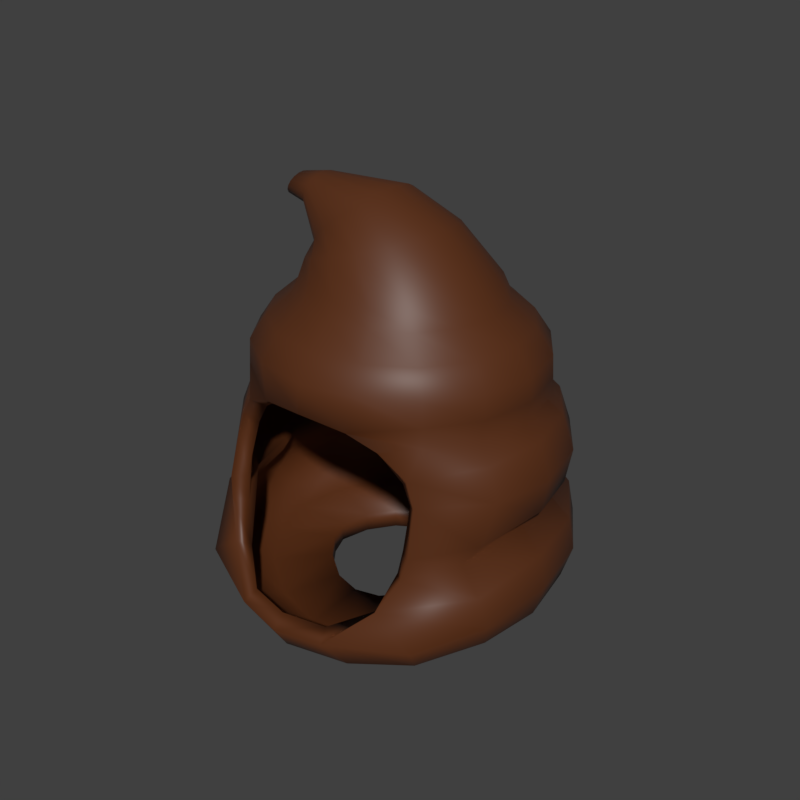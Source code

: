 # Source: ItsGNGHat.blend  (saved by Blender 3.1.7; exported with 4.5.12 LTS)
import bpy
from mathutils import Matrix  # noqa: F401  (used for matrix-valued properties, if any)

bpy.ops.wm.read_factory_settings(use_empty=True)
scene = bpy.context.scene
scene.name = 'Scene'

# ---- materials (node trees are filled in below, after node groups)
mat_material_001 = bpy.data.materials.new('Material.001')
mat_material_001.use_transparent_shadow = False

# ---- material node trees
mat_material_001.use_nodes = True; mat_material_001.node_tree.nodes.clear()
_N = mat_material_001.node_tree.nodes; _L = mat_material_001.node_tree.links
n0 = _N.new('ShaderNodeOutputMaterial'); n0.name = 'Material Output'; n0.location = (300, 300)
n1 = _N.new('ShaderNodeBsdfPrincipled'); n1.name = 'Principled BSDF'; n1.location = (10, 300)
n1.distribution = 'GGX'
n1.subsurface_method = 'RANDOM_WALK_SKIN'
n1.inputs[0].default_value = (0.1046, 0.02843, 0.006995, 1.0)
n1.inputs[3].default_value = 1.45
n1.inputs[27].default_value = (0.0, 0.0, 0.0, 1.0)
n1.inputs[28].default_value = 1.0
_L.new(n1.outputs[0], n0.inputs[0])
n0.is_active_output = True

# ---- world
world_world = bpy.data.worlds.new('World'); scene.world = world_world
world_world.color = (0.05088, 0.05088, 0.05088)
world_world.use_sun_shadow = False
world_world.sun_shadow_jitter_overblur = 0.0
world_world.cycles.sampling_method = 'MANUAL'
world_world.light_settings.ao_factor = 0.2844

# ---- meshes
me_cylinder = bpy.data.meshes.new('Cylinder')
me_cylinder.from_pydata([(0.002671, 0.4703, -0.9793), (-0.2734, 0.3285, 0.8176), (0.166, 0.4348, -0.9777), (-0.1801, 0.3035, 0.8772), (0.3137, 0.327, -0.9732), (-0.1011, 0.2323, 0.9277), (0.4199, 0.1532, -0.9672), (-0.04827, 0.1257, 0.9614), (0.4567, -0.04864, -0.9599), (-0.02972, -4.47e-08, 0.9733), (0.4302, -0.1545, -0.9819), (-0.04827, -0.1257, 0.9614), (0.3273, -0.2958, -0.9944), (-0.1011, -0.2323, 0.9277), (0.1683, -0.4084, -1.021), (-0.1801, -0.3035, 0.8772), (0.002671, -0.4433, -1.03), (-0.2734, -0.3285, 0.8176), (-0.1629, -0.4084, -1.021), (-0.3666, -0.3035, 0.758), (-0.3219, -0.2958, -0.9944), (-0.4456, -0.2323, 0.7074), (-0.4249, -0.1545, -0.9819), (-0.4985, -0.1257, 0.6737), (-0.4513, -0.04864, -0.9599), (-0.517, 1.49e-08, 0.6618), (-0.4146, 0.1532, -0.9672), (-0.4985, 0.1257, 0.6737), (-0.3083, 0.327, -0.9732), (-0.4456, 0.2323, 0.7074), (-0.1607, 0.4348, -0.9777), (-0.3666, 0.3035, 0.758), (0.002671, 0.9409, -0.3953), (0.002671, 0.8485, 0.07447), (0.002671, 0.6146, 0.5102), (0.2441, 0.5678, 0.5102), (0.3359, 0.7839, 0.07447), (0.3542, 0.8647, -0.3953), (0.4487, 0.4346, 0.5102), (0.6185, 0.6, 0.07447), (0.6522, 0.6475, -0.3953), (0.5854, 0.2352, 0.5102), (0.8072, 0.3247, 0.07447), (0.8513, 0.3224, -0.3953), (0.6335, -5.588e-09, 0.5102), (0.8735, -1.863e-09, 0.07447), (0.9212, -0.06099, -0.3953), (0.5854, -0.2352, 0.5102), (0.8072, -0.3247, 0.07447), (0.8513, -0.5298, -0.4428), (0.4487, -0.4346, 0.5102), (0.6185, -0.6, 0.07447), (0.6498, -0.816, -0.4812), (0.2441, -0.5678, 0.5102), (0.4719, -0.7839, 0.07447), (0.002671, -0.6146, 0.5102), (-0.2387, -0.5678, 0.5102), (-0.4666, -0.7839, 0.07447), (-0.4434, -0.4346, 0.5102), (-0.6131, -0.6, 0.07447), (-0.6444, -0.816, -0.4812), (-0.5801, -0.2352, 0.5102), (-0.8019, -0.3247, 0.07447), (-0.8459, -0.5298, -0.4428), (-0.6281, -5.588e-09, 0.5102), (-0.8682, -1.863e-09, 0.07447), (-0.9159, -0.06099, -0.3953), (-0.5801, 0.2352, 0.5102), (-0.8019, 0.3247, 0.07447), (-0.8459, 0.3224, -0.3953), (-0.4434, 0.4346, 0.5102), (-0.6131, 0.6, 0.07447), (-0.6468, 0.6475, -0.3953), (-0.2387, 0.5678, 0.5102), (-0.3306, 0.7839, 0.07447), (-0.3488, 0.8647, -0.3953), (0.4051, 0.9989, -0.5192), (0.3957, 0.9739, -0.8432), (0.7463, 0.7502, -0.5192), (0.7288, 0.7311, -0.8432), (0.9743, 0.378, -0.5192), (0.9514, 0.3677, -0.8432), (1.054, -0.06099, -0.5192), (1.03, -0.06099, -0.8432), (0.9743, -0.5443, -0.572), (0.9514, -0.4305, -0.8682), (0.5425, -0.9074, -0.6501), (0.7288, -0.785, -0.9157), (0.3957, -0.9752, -0.9519), (0.002671, -1.058, -0.9647), (-0.3903, -0.9752, -0.9519), (-0.5371, -0.9074, -0.6501), (-0.7235, -0.785, -0.9157), (-0.969, -0.5443, -0.572), (-0.9461, -0.4305, -0.8682), (-1.049, -0.06099, -0.5192), (-1.024, -0.06099, -0.8432), (-0.969, 0.378, -0.5192), (-0.9461, 0.3677, -0.8432), (-0.741, 0.7502, -0.5192), (-0.7235, 0.7311, -0.8432), (-0.3998, 0.9989, -0.5192), (-0.3903, 0.9739, -0.8432), (0.002671, 1.059, -0.8432), (0.002671, 1.086, -0.5192), (0.002671, 0.9737, -0.3309), (0.002671, 0.9372, 0.01011), (0.3708, 0.8659, 0.01011), (0.3851, 0.8995, -0.3309), (0.6828, 0.6627, 0.01011), (0.7093, 0.6885, -0.3309), (0.8913, 0.3586, 0.01011), (0.9259, 0.3726, -0.3309), (0.9645, 3.725e-09, 0.004709), (1.002, 5.588e-09, -0.3309), (0.8913, -0.3586, -0.01397), (0.9259, -0.4803, -0.3556), (0.6107, -0.7134, -0.04962), (0.6774, -0.7885, -0.3791), (-0.6053, -0.7134, -0.04962), (-0.6721, -0.7885, -0.3791), (-0.886, -0.3586, -0.01397), (-0.9205, -0.4803, -0.3556), (-0.9592, 3.725e-09, 0.004709), (-0.9966, 5.588e-09, -0.3309), (-0.886, 0.3586, 0.01011), (-0.9205, 0.3726, -0.3309), (-0.6775, 0.6627, 0.01011), (-0.7039, 0.6885, -0.3309), (-0.3654, 0.8659, 0.01011), (-0.3797, 0.8995, -0.3309), (0.002671, 0.8697, 0.1765), (0.002671, 0.7616, 0.4088), (0.3018, 0.7036, 0.4088), (0.3443, 0.8035, 0.1765), (0.5554, 0.5385, 0.4088), (0.6339, 0.615, 0.1765), (0.7248, 0.2915, 0.4088), (0.8273, 0.3328, 0.1765), (0.7843, -1.863e-09, 0.4088), (0.8953, -3.725e-09, 0.1765), (0.7248, -0.2915, 0.4088), (0.8273, -0.3328, 0.1765), (0.5554, -0.5385, 0.4088), (0.6339, -0.615, 0.1765), (0.3018, -0.7036, 0.4088), (0.2929, -0.8276, 0.1299), (0.002671, -0.7616, 0.4088), (-0.2965, -0.7036, 0.4088), (-0.2876, -0.8276, 0.1299), (-0.55, -0.5385, 0.4088), (-0.6285, -0.615, 0.1765), (-0.7195, -0.2915, 0.4088), (-0.822, -0.3328, 0.1765), (-0.779, -1.863e-09, 0.4088), (-0.8899, -3.725e-09, 0.1765), (-0.7195, 0.2915, 0.4088), (-0.822, 0.3328, 0.1765), (-0.55, 0.5385, 0.4088), (-0.6285, 0.615, 0.1765), (-0.2965, 0.7036, 0.4088), (-0.3389, 0.8035, 0.1765), (0.002671, 0.5722, 0.5845), (-0.1307, 0.4504, 0.7251), (0.03576, 0.4161, 0.7651), (0.2274, 0.5287, 0.5845), (0.1769, 0.3185, 0.799), (0.418, 0.4046, 0.5845), (0.2712, 0.1723, 0.8216), (0.5453, 0.219, 0.5845), (0.3043, -3.353e-08, 0.8296), (0.59, -9.313e-09, 0.5845), (0.2712, -0.1723, 0.8216), (0.5453, -0.219, 0.5845), (0.1769, -0.3185, 0.799), (0.418, -0.4046, 0.5845), (0.03576, -0.4161, 0.7651), (0.2274, -0.5287, 0.5845), (-0.1307, -0.4504, 0.7251), (0.002671, -0.5722, 0.5845), (-0.2972, -0.4161, 0.6852), (-0.2221, -0.5287, 0.5845), (-0.4383, -0.3185, 0.6513), (-0.4126, -0.4046, 0.5845), (-0.5326, -0.1723, 0.6286), (-0.5399, -0.219, 0.5845), (-0.5657, 7.451e-09, 0.6207), (-0.5846, -9.313e-09, 0.5845), (-0.5326, 0.1723, 0.6286), (-0.5399, 0.219, 0.5845), (-0.4383, 0.3185, 0.6513), (-0.4126, 0.4046, 0.5845), (-0.2972, 0.4161, 0.6852), (-0.2221, 0.5287, 0.5845), (-0.5872, 0.1217, 0.9166), (-0.6074, 0.1317, 0.8847), (-0.5701, 0.09311, 0.9435), (-0.5587, 0.05039, 0.9616), (-0.5547, -1.676e-08, 0.9679), (-0.5587, -0.05039, 0.9616), (-0.5701, -0.09311, 0.9435), (-0.5872, -0.1217, 0.9166), (-0.6074, -0.1317, 0.8847), (-0.6276, -0.1217, 0.8529), (-0.6447, -0.09311, 0.8259), (-0.6561, -0.05039, 0.8079), (-0.6601, 1.49e-08, 0.8015), (-0.6561, 0.05039, 0.8079), (-0.6447, 0.09311, 0.8259), (-0.6276, 0.1217, 0.8529), (0.4195, 1.037, -0.6812), (0.7728, 0.7791, -0.6812), (1.009, 0.3937, -0.6812), (1.092, -0.06099, -0.6812), (1.009, -0.5077, -0.7324), (0.7728, -0.8837, -0.7905), (0.3022, -1.096, -0.8293), (0.002671, -1.153, -0.8429), (-0.2969, -1.096, -0.8293), (-0.7675, -0.8837, -0.7905), (-1.004, -0.5077, -0.7324), (-1.087, -0.06099, -0.6812), (-1.004, 0.3937, -0.6812), (-0.7675, 0.7791, -0.6812), (-0.4141, 1.037, -0.6812), (0.002671, 1.127, -0.6812), (0.002671, 1.01, -0.1604), (0.3993, 0.9331, -0.1604), (0.7356, 0.7142, -0.1604), (0.9603, 0.3865, -0.1604), (1.039, 5.588e-09, -0.1604), (0.9603, -0.3865, -0.1604), (0.6579, -0.7142, -0.1604), (-0.6525, -0.7142, -0.1604), (-0.955, -0.3865, -0.1604), (-1.034, 5.588e-09, -0.1604), (-0.955, 0.3865, -0.1604), (-0.7303, 0.7142, -0.1604), (-0.394, 0.9331, -0.1604), (0.002671, 0.8607, 0.2927), (0.3407, 0.7952, 0.2927), (0.6273, 0.6086, 0.2927), (0.8188, 0.3294, 0.2927), (0.886, -3.725e-09, 0.2927), (0.8188, -0.3294, 0.2927), (0.6273, -0.6086, 0.2927), (0.3407, -0.7952, 0.2927), (0.002671, -0.8607, 0.2927), (-0.3354, -0.7952, 0.2927), (-0.622, -0.6086, 0.2927), (-0.8135, -0.3294, 0.2927), (-0.8807, -3.725e-09, 0.2927), (-0.8135, 0.3294, 0.2927), (-0.622, 0.6086, 0.2927), (-0.3354, 0.7952, 0.2927), (-0.7543, 0.08463, 0.9069), (-0.7684, 0.0916, 0.8847), (-0.7424, 0.06477, 0.9256), (-0.7345, 0.03505, 0.9382), (-0.7317, -1.118e-08, 0.9426), (-0.7345, -0.03505, 0.9382), (-0.7424, -0.06477, 0.9256), (-0.7543, -0.08463, 0.9069), (-0.7684, -0.0916, 0.8847), (-0.7824, -0.08463, 0.8626), (-0.7943, -0.06477, 0.8438), (-0.8022, -0.03505, 0.8313), (-0.805, 1.118e-08, 0.8269), (-0.8022, 0.03505, 0.8313), (-0.7943, 0.06477, 0.8438), (-0.7824, 0.08463, 0.8626), (0.004493, -0.8804, 0.1585), (0.002671, 0.8663, -0.9604), (0.328, 0.7957, -0.9604), (0.6038, 0.5947, -0.9604), (0.7881, 0.2939, -0.9604), (0.8528, -0.06099, -0.9604), (0.7881, -0.3209, -0.9898), (0.6038, -0.574, -1.008), (0.328, -0.7701, -1.038), (0.002671, -0.839, -1.049), (-0.3227, -0.7701, -1.038), (-0.5985, -0.574, -1.008), (-0.7827, -0.3209, -0.9898), (-0.8475, -0.06099, -0.9604), (-0.7827, 0.2939, -0.9604), (-0.5985, 0.5947, -0.9604), (-0.3227, 0.7957, -0.9604)], [], [(163, 1, 3, 164), (164, 3, 5, 166), (166, 5, 7, 168), (168, 7, 9, 170), (170, 9, 11, 172), (172, 11, 13, 174), (174, 13, 15, 176), (176, 15, 17, 178), (178, 17, 19, 180), (180, 19, 21, 182), (182, 21, 23, 184), (184, 23, 25, 186), (186, 25, 27, 188), (188, 27, 29, 190), (9, 7, 197, 198), (190, 29, 31, 192), (192, 31, 1, 163), (101, 75, 32, 104), (129, 74, 33, 106), (160, 73, 34, 132), (99, 72, 75, 101), (127, 71, 74, 129), (158, 70, 73, 160), (97, 69, 72, 99), (125, 68, 71, 127), (156, 67, 70, 158), (95, 66, 69, 97), (123, 65, 68, 125), (154, 64, 67, 156), (93, 63, 66, 95), (121, 62, 65, 123), (152, 61, 64, 154), (91, 60, 63, 93), (119, 59, 62, 121), (150, 58, 61, 152), (57, 59, 119), (148, 56, 58, 150), (147, 55, 56, 148), (145, 53, 55, 147), (117, 51, 54), (143, 50, 53, 145), (84, 49, 52, 86), (115, 48, 51, 117), (141, 47, 50, 143), (82, 46, 49, 84), (113, 45, 48, 115), (139, 44, 47, 141), (80, 43, 46, 82), (111, 42, 45, 113), (137, 41, 44, 139), (78, 40, 43, 80), (109, 39, 42, 111), (135, 38, 41, 137), (76, 37, 40, 78), (107, 36, 39, 109), (133, 35, 38, 135), (104, 32, 37, 76), (106, 33, 36, 107), (132, 34, 35, 133), (272, 103, 77, 273), (225, 104, 76, 210), (273, 77, 79, 274), (210, 76, 78, 211), (274, 79, 81, 275), (211, 78, 80, 212), (275, 81, 83, 276), (212, 80, 82, 213), (276, 83, 85, 277), (213, 82, 84, 214), (277, 85, 87, 278), (214, 84, 86, 215), (278, 87, 88, 279), (215, 86, 216), (279, 88, 89, 280), (280, 89, 90, 281), (281, 90, 92, 282), (218, 91, 219), (282, 92, 94, 283), (219, 91, 93, 220), (283, 94, 96, 284), (220, 93, 95, 221), (284, 96, 98, 285), (221, 95, 97, 222), (285, 98, 100, 286), (222, 97, 99, 223), (286, 100, 102, 287), (223, 99, 101, 224), (287, 102, 103, 272), (224, 101, 104, 225), (32, 105, 108, 37), (226, 106, 107, 227), (37, 108, 110, 40), (227, 107, 109, 228), (40, 110, 112, 43), (228, 109, 111, 229), (43, 112, 114, 46), (229, 111, 113, 230), (46, 114, 116, 49), (230, 113, 115, 231), (49, 116, 118, 52), (231, 115, 117, 232), (60, 120, 122, 63), (233, 119, 121, 234), (63, 122, 124, 66), (234, 121, 123, 235), (66, 124, 126, 69), (235, 123, 125, 236), (69, 126, 128, 72), (236, 125, 127, 237), (72, 128, 130, 75), (237, 127, 129, 238), (75, 130, 105, 32), (238, 129, 106, 226), (33, 131, 134, 36), (239, 132, 133, 240), (36, 134, 136, 39), (240, 133, 135, 241), (39, 136, 138, 42), (241, 135, 137, 242), (42, 138, 140, 45), (242, 137, 139, 243), (45, 140, 142, 48), (243, 139, 141, 244), (48, 142, 144, 51), (244, 141, 143, 245), (51, 144, 146, 54), (245, 143, 145, 246), (246, 145, 147, 247), (247, 147, 148, 248), (57, 149, 151, 59), (248, 148, 150, 249), (59, 151, 153, 62), (249, 150, 152, 250), (62, 153, 155, 65), (250, 152, 154, 251), (65, 155, 157, 68), (251, 154, 156, 252), (68, 157, 159, 71), (252, 156, 158, 253), (71, 159, 161, 74), (253, 158, 160, 254), (74, 161, 131, 33), (254, 160, 132, 239), (73, 193, 162, 34), (193, 192, 163, 162), (70, 191, 193, 73), (191, 190, 192, 193), (67, 189, 191, 70), (189, 188, 190, 191), (64, 187, 189, 67), (187, 186, 188, 189), (61, 185, 187, 64), (185, 184, 186, 187), (58, 183, 185, 61), (183, 182, 184, 185), (56, 181, 183, 58), (181, 180, 182, 183), (55, 179, 181, 56), (179, 178, 180, 181), (53, 177, 179, 55), (177, 176, 178, 179), (50, 175, 177, 53), (175, 174, 176, 177), (47, 173, 175, 50), (173, 172, 174, 175), (44, 171, 173, 47), (171, 170, 172, 173), (41, 169, 171, 44), (169, 168, 170, 171), (38, 167, 169, 41), (167, 166, 168, 169), (35, 165, 167, 38), (165, 164, 166, 167), (34, 162, 165, 35), (162, 163, 164, 165), (209, 208, 269, 270), (19, 17, 202, 203), (29, 27, 207, 208), (5, 3, 194, 196), (15, 13, 200, 201), (25, 23, 205, 206), (11, 9, 198, 199), (21, 19, 203, 204), (31, 29, 208, 209), (7, 5, 196, 197), (17, 15, 201, 202), (3, 1, 195, 194), (27, 25, 206, 207), (13, 11, 199, 200), (23, 21, 204, 205), (1, 31, 209, 195), (102, 224, 225, 103), (100, 223, 224, 102), (98, 222, 223, 100), (96, 221, 222, 98), (94, 220, 221, 96), (92, 219, 220, 94), (90, 218, 219, 92), (89, 217, 218, 90), (88, 216, 217, 89), (87, 215, 216, 88), (85, 214, 215, 87), (83, 213, 214, 85), (81, 212, 213, 83), (79, 211, 212, 81), (77, 210, 211, 79), (103, 225, 210, 77), (130, 238, 226, 105), (128, 237, 238, 130), (126, 236, 237, 128), (124, 235, 236, 126), (122, 234, 235, 124), (120, 233, 234, 122), (116, 231, 232, 118), (114, 230, 231, 116), (112, 229, 230, 114), (110, 228, 229, 112), (108, 227, 228, 110), (105, 226, 227, 108), (161, 254, 239, 131), (159, 253, 254, 161), (157, 252, 253, 159), (155, 251, 252, 157), (153, 250, 251, 155), (151, 249, 250, 153), (149, 248, 249, 151), (144, 245, 246, 146), (142, 244, 245, 144), (140, 243, 244, 142), (138, 242, 243, 140), (136, 241, 242, 138), (134, 240, 241, 136), (131, 239, 240, 134), (202, 201, 262, 263), (194, 195, 256, 255), (195, 209, 270, 256), (203, 202, 263, 264), (196, 194, 255, 257), (204, 203, 264, 265), (197, 196, 257, 258), (205, 204, 265, 266), (198, 197, 258, 259), (206, 205, 266, 267), (199, 198, 259, 260), (207, 206, 267, 268), (200, 199, 260, 261), (208, 207, 268, 269), (201, 200, 261, 262), (255, 256, 270, 269, 268, 267, 266, 265, 264, 263, 262, 261, 260, 259, 258, 257), (146, 246, 247, 271), (248, 149, 271, 247), (2, 0, 272, 273), (4, 2, 273, 274), (6, 4, 274, 275), (8, 6, 275, 276), (10, 8, 276, 277), (12, 10, 277, 278), (14, 12, 278, 279), (16, 14, 279, 280), (18, 16, 280, 281), (20, 18, 281, 282), (22, 20, 282, 283), (24, 22, 283, 284), (26, 24, 284, 285), (28, 26, 285, 286), (30, 28, 286, 287), (0, 30, 287, 272)])
me_cylinder.polygons.foreach_set('use_smooth', [True] * 267)
_uv = me_cylinder.uv_layers.new(name='UVMap')
_uv.uv.foreach_set('vector', [1.0, 0.9583, 1.0, 1.0, 0.9375, 1.0, 0.9375, 0.9583, 0.9375, 0.9583, 0.9375, 1.0, 0.875, 1.0, 0.875, 0.9583, 0.875, 0.9583, 0.875, 1.0, 0.8125, 1.0, 0.8125, 0.9583, 0.8125, 0.9583, 0.8125, 1.0, 0.75, 1.0, 0.75, 0.9583, 0.75, 0.9583, 0.75, 1.0, 0.6875, 1.0, 0.6875, 0.9583, 0.6875, 0.9583, 0.6875, 1.0, 0.625, 1.0, 0.625, 0.9583, 0.625, 0.9583, 0.625, 1.0, 0.5625, 1.0, 0.5625, 0.9583, 0.5625, 0.9583, 0.5625, 1.0, 0.5, 1.0, 0.5, 0.9583, 0.5, 0.9583, 0.5, 1.0, 0.4375, 1.0, 0.4375, 0.9583, 0.4375, 0.9583, 0.4375, 1.0, 0.375, 1.0, 0.375, 0.9583, 0.375, 0.9583, 0.375, 1.0, 0.3125, 1.0, 0.3125, 0.9583, 0.3125, 0.9583, 0.3125, 1.0, 0.25, 1.0, 0.25, 0.9583, 0.25, 0.9583, 0.25, 1.0, 0.1875, 1.0, 0.1875, 0.9583, 0.1875, 0.9583, 0.1875, 1.0, 0.125, 1.0, 0.125, 0.9583, 0.75, 1.0, 0.8125, 1.0, 0.8125, 1.0, 0.75, 1.0, 0.125, 0.9583, 0.125, 1.0, 0.0625, 1.0, 0.0625, 0.9583, 0.0625, 0.9583, 0.0625, 1.0, 0.0, 1.0, 0.0, 0.9583, 0.0625, 0.5833, 0.0625, 0.625, 0.0, 0.625, 0.0, 0.5833, 0.0625, 0.7083, 0.0625, 0.75, 0.0, 0.75, 0.0, 0.7083, 0.0625, 0.8333, 0.0625, 0.875, 0.0, 0.875, 0.0, 0.8333, 0.125, 0.5833, 0.125, 0.625, 0.0625, 0.625, 0.0625, 0.5833, 0.125, 0.7083, 0.125, 0.75, 0.0625, 0.75, 0.0625, 0.7083, 0.125, 0.8333, 0.125, 0.875, 0.0625, 0.875, 0.0625, 0.8333, 0.1875, 0.5833, 0.1875, 0.625, 0.125, 0.625, 0.125, 0.5833, 0.1875, 0.7083, 0.1875, 0.75, 0.125, 0.75, 0.125, 0.7083, 0.1875, 0.8333, 0.1875, 0.875, 0.125, 0.875, 0.125, 0.8333, 0.25, 0.5833, 0.25, 0.625, 0.1875, 0.625, 0.1875, 0.5833, 0.25, 0.7083, 0.25, 0.75, 0.1875, 0.75, 0.1875, 0.7083, 0.25, 0.8333, 0.25, 0.875, 0.1875, 0.875, 0.1875, 0.8333, 0.3125, 0.5833, 0.3125, 0.625, 0.25, 0.625, 0.25, 0.5833, 0.3125, 0.7083, 0.3125, 0.75, 0.25, 0.75, 0.25, 0.7083, 0.3125, 0.8333, 0.3125, 0.875, 0.25, 0.875, 0.25, 0.8333, 0.375, 0.5833, 0.375, 0.625, 0.3125, 0.625, 0.3125, 0.5833, 0.375, 0.7083, 0.375, 0.75, 0.3125, 0.75, 0.3125, 0.7083, 0.375, 0.8333, 0.375, 0.875, 0.3125, 0.875, 0.3125, 0.8333, 0.4375, 0.75, 0.375, 0.75, 0.375, 0.7083, 0.4375, 0.8333, 0.4375, 0.875, 0.375, 0.875, 0.375, 0.8333, 0.5, 0.8333, 0.5, 0.875, 0.4375, 0.875, 0.4375, 0.8333, 0.5625, 0.8333, 0.5625, 0.875, 0.5, 0.875, 0.5, 0.8333, 0.625, 0.7083, 0.625, 0.75, 0.5625, 0.75, 0.625, 0.8333, 0.625, 0.875, 0.5625, 0.875, 0.5625, 0.8333, 0.6875, 0.5833, 0.6875, 0.625, 0.625, 0.625, 0.625, 0.5833, 0.6875, 0.7083, 0.6875, 0.75, 0.625, 0.75, 0.625, 0.7083, 0.6875, 0.8333, 0.6875, 0.875, 0.625, 0.875, 0.625, 0.8333, 0.75, 0.5833, 0.75, 0.625, 0.6875, 0.625, 0.6875, 0.5833, 0.75, 0.7083, 0.75, 0.75, 0.6875, 0.75, 0.6875, 0.7083, 0.75, 0.8333, 0.75, 0.875, 0.6875, 0.875, 0.6875, 0.8333, 0.8125, 0.5833, 0.8125, 0.625, 0.75, 0.625, 0.75, 0.5833, 0.8125, 0.7083, 0.8125, 0.75, 0.75, 0.75, 0.75, 0.7083, 0.8125, 0.8333, 0.8125, 0.875, 0.75, 0.875, 0.75, 0.8333, 0.875, 0.5833, 0.875, 0.625, 0.8125, 0.625, 0.8125, 0.5833, 0.875, 0.7083, 0.875, 0.75, 0.8125, 0.75, 0.8125, 0.7083, 0.875, 0.8333, 0.875, 0.875, 0.8125, 0.875, 0.8125, 0.8333, 0.9375, 0.5833, 0.9375, 0.625, 0.875, 0.625, 0.875, 0.5833, 0.9375, 0.7083, 0.9375, 0.75, 0.875, 0.75, 0.875, 0.7083, 0.9375, 0.8333, 0.9375, 0.875, 0.875, 0.875, 0.875, 0.8333, 1.0, 0.5833, 1.0, 0.625, 0.9375, 0.625, 0.9375, 0.5833, 1.0, 0.7083, 1.0, 0.75, 0.9375, 0.75, 0.9375, 0.7083, 1.0, 0.8333, 1.0, 0.875, 0.9375, 0.875, 0.9375, 0.8333, 1.0, 0.5, 1.0, 0.5417, 0.9375, 0.5417, 0.9375, 0.5, 1.0, 0.5625, 1.0, 0.5833, 0.9375, 0.5833, 0.9375, 0.5625, 0.9375, 0.5, 0.9375, 0.5417, 0.875, 0.5417, 0.875, 0.5, 0.9375, 0.5625, 0.9375, 0.5833, 0.875, 0.5833, 0.875, 0.5625, 0.875, 0.5, 0.875, 0.5417, 0.8125, 0.5417, 0.8125, 0.5, 0.875, 0.5625, 0.875, 0.5833, 0.8125, 0.5833, 0.8125, 0.5625, 0.8125, 0.5, 0.8125, 0.5417, 0.75, 0.5417, 0.75, 0.5, 0.8125, 0.5625, 0.8125, 0.5833, 0.75, 0.5833, 0.75, 0.5625, 0.75, 0.5, 0.75, 0.5417, 0.6875, 0.5417, 0.6875, 0.5, 0.75, 0.5625, 0.75, 0.5833, 0.6875, 0.5833, 0.6875, 0.5625, 0.6875, 0.5, 0.6875, 0.5417, 0.625, 0.5417, 0.625, 0.5, 0.6875, 0.5625, 0.6875, 0.5833, 0.625, 0.5833, 0.625, 0.5625, 0.625, 0.5, 0.625, 0.5417, 0.5625, 0.5417, 0.5625, 0.5, 0.625, 0.5625, 0.625, 0.5833, 0.5625, 0.5625, 0.5625, 0.5, 0.5625, 0.5417, 0.5, 0.5417, 0.5, 0.5, 0.5, 0.5, 0.5, 0.5417, 0.4375, 0.5417, 0.4375, 0.5, 0.4375, 0.5, 0.4375, 0.5417, 0.375, 0.5417, 0.375, 0.5, 0.4375, 0.5625, 0.375, 0.5833, 0.375, 0.5625, 0.375, 0.5, 0.375, 0.5417, 0.3125, 0.5417, 0.3125, 0.5, 0.375, 0.5625, 0.375, 0.5833, 0.3125, 0.5833, 0.3125, 0.5625, 0.3125, 0.5, 0.3125, 0.5417, 0.25, 0.5417, 0.25, 0.5, 0.3125, 0.5625, 0.3125, 0.5833, 0.25, 0.5833, 0.25, 0.5625, 0.25, 0.5, 0.25, 0.5417, 0.1875, 0.5417, 0.1875, 0.5, 0.25, 0.5625, 0.25, 0.5833, 0.1875, 0.5833, 0.1875, 0.5625, 0.1875, 0.5, 0.1875, 0.5417, 0.125, 0.5417, 0.125, 0.5, 0.1875, 0.5625, 0.1875, 0.5833, 0.125, 0.5833, 0.125, 0.5625, 0.125, 0.5, 0.125, 0.5417, 0.0625, 0.5417, 0.0625, 0.5, 0.125, 0.5625, 0.125, 0.5833, 0.0625, 0.5833, 0.0625, 0.5625, 0.0625, 0.5, 0.0625, 0.5417, 0.0, 0.5417, 0.0, 0.5, 0.0625, 0.5625, 0.0625, 0.5833, 0.0, 0.5833, 0.0, 0.5625, 1.0, 0.625, 1.0, 0.6667, 0.9375, 0.6667, 0.9375, 0.625, 1.0, 0.6875, 1.0, 0.7083, 0.9375, 0.7083, 0.9375, 0.6875, 0.9375, 0.625, 0.9375, 0.6667, 0.875, 0.6667, 0.875, 0.625, 0.9375, 0.6875, 0.9375, 0.7083, 0.875, 0.7083, 0.875, 0.6875, 0.875, 0.625, 0.875, 0.6667, 0.8125, 0.6667, 0.8125, 0.625, 0.875, 0.6875, 0.875, 0.7083, 0.8125, 0.7083, 0.8125, 0.6875, 0.8125, 0.625, 0.8125, 0.6667, 0.75, 0.6667, 0.75, 0.625, 0.8125, 0.6875, 0.8125, 0.7083, 0.75, 0.7083, 0.75, 0.6875, 0.75, 0.625, 0.75, 0.6667, 0.6875, 0.6667, 0.6875, 0.625, 0.75, 0.6875, 0.75, 0.7083, 0.6875, 0.7083, 0.6875, 0.6875, 0.6875, 0.625, 0.6875, 0.6667, 0.625, 0.6667, 0.625, 0.625, 0.6875, 0.6875, 0.6875, 0.7083, 0.625, 0.7083, 0.625, 0.6875, 0.375, 0.625, 0.375, 0.6667, 0.3125, 0.6667, 0.3125, 0.625, 0.375, 0.6875, 0.375, 0.7083, 0.3125, 0.7083, 0.3125, 0.6875, 0.3125, 0.625, 0.3125, 0.6667, 0.25, 0.6667, 0.25, 0.625, 0.3125, 0.6875, 0.3125, 0.7083, 0.25, 0.7083, 0.25, 0.6875, 0.25, 0.625, 0.25, 0.6667, 0.1875, 0.6667, 0.1875, 0.625, 0.25, 0.6875, 0.25, 0.7083, 0.1875, 0.7083, 0.1875, 0.6875, 0.1875, 0.625, 0.1875, 0.6667, 0.125, 0.6667, 0.125, 0.625, 0.1875, 0.6875, 0.1875, 0.7083, 0.125, 0.7083, 0.125, 0.6875, 0.125, 0.625, 0.125, 0.6667, 0.0625, 0.6667, 0.0625, 0.625, 0.125, 0.6875, 0.125, 0.7083, 0.0625, 0.7083, 0.0625, 0.6875, 0.0625, 0.625, 0.0625, 0.6667, 0.0, 0.6667, 0.0, 0.625, 0.0625, 0.6875, 0.0625, 0.7083, 0.0, 0.7083, 0.0, 0.6875, 1.0, 0.75, 1.0, 0.7917, 0.9375, 0.7917, 0.9375, 0.75, 1.0, 0.8125, 1.0, 0.8333, 0.9375, 0.8333, 0.9375, 0.8125, 0.9375, 0.75, 0.9375, 0.7917, 0.875, 0.7917, 0.875, 0.75, 0.9375, 0.8125, 0.9375, 0.8333, 0.875, 0.8333, 0.875, 0.8125, 0.875, 0.75, 0.875, 0.7917, 0.8125, 0.7917, 0.8125, 0.75, 0.875, 0.8125, 0.875, 0.8333, 0.8125, 0.8333, 0.8125, 0.8125, 0.8125, 0.75, 0.8125, 0.7917, 0.75, 0.7917, 0.75, 0.75, 0.8125, 0.8125, 0.8125, 0.8333, 0.75, 0.8333, 0.75, 0.8125, 0.75, 0.75, 0.75, 0.7917, 0.6875, 0.7917, 0.6875, 0.75, 0.75, 0.8125, 0.75, 0.8333, 0.6875, 0.8333, 0.6875, 0.8125, 0.6875, 0.75, 0.6875, 0.7917, 0.625, 0.7917, 0.625, 0.75, 0.6875, 0.8125, 0.6875, 0.8333, 0.625, 0.8333, 0.625, 0.8125, 0.625, 0.75, 0.625, 0.7917, 0.5625, 0.7917, 0.5625, 0.75, 0.625, 0.8125, 0.625, 0.8333, 0.5625, 0.8333, 0.5625, 0.8125, 0.5625, 0.8125, 0.5625, 0.8333, 0.5, 0.8333, 0.5, 0.8125, 0.5, 0.8125, 0.5, 0.8333, 0.4375, 0.8333, 0.4375, 0.8125, 0.4375, 0.75, 0.4375, 0.7917, 0.375, 0.7917, 0.375, 0.75, 0.4375, 0.8125, 0.4375, 0.8333, 0.375, 0.8333, 0.375, 0.8125, 0.375, 0.75, 0.375, 0.7917, 0.3125, 0.7917, 0.3125, 0.75, 0.375, 0.8125, 0.375, 0.8333, 0.3125, 0.8333, 0.3125, 0.8125, 0.3125, 0.75, 0.3125, 0.7917, 0.25, 0.7917, 0.25, 0.75, 0.3125, 0.8125, 0.3125, 0.8333, 0.25, 0.8333, 0.25, 0.8125, 0.25, 0.75, 0.25, 0.7917, 0.1875, 0.7917, 0.1875, 0.75, 0.25, 0.8125, 0.25, 0.8333, 0.1875, 0.8333, 0.1875, 0.8125, 0.1875, 0.75, 0.1875, 0.7917, 0.125, 0.7917, 0.125, 0.75, 0.1875, 0.8125, 0.1875, 0.8333, 0.125, 0.8333, 0.125, 0.8125, 0.125, 0.75, 0.125, 0.7917, 0.0625, 0.7917, 0.0625, 0.75, 0.125, 0.8125, 0.125, 0.8333, 0.0625, 0.8333, 0.0625, 0.8125, 0.0625, 0.75, 0.0625, 0.7917, 0.0, 0.7917, 0.0, 0.75, 0.0625, 0.8125, 0.0625, 0.8333, 0.0, 0.8333, 0.0, 0.8125, 0.0625, 0.875, 0.0625, 0.9167, 0.0, 0.9167, 0.0, 0.875, 0.0625, 0.9167, 0.0625, 0.9583, 0.0, 0.9583, 0.0, 0.9167, 0.125, 0.875, 0.125, 0.9167, 0.0625, 0.9167, 0.0625, 0.875, 0.125, 0.9167, 0.125, 0.9583, 0.0625, 0.9583, 0.0625, 0.9167, 0.1875, 0.875, 0.1875, 0.9167, 0.125, 0.9167, 0.125, 0.875, 0.1875, 0.9167, 0.1875, 0.9583, 0.125, 0.9583, 0.125, 0.9167, 0.25, 0.875, 0.25, 0.9167, 0.1875, 0.9167, 0.1875, 0.875, 0.25, 0.9167, 0.25, 0.9583, 0.1875, 0.9583, 0.1875, 0.9167, 0.3125, 0.875, 0.3125, 0.9167, 0.25, 0.9167, 0.25, 0.875, 0.3125, 0.9167, 0.3125, 0.9583, 0.25, 0.9583, 0.25, 0.9167, 0.375, 0.875, 0.375, 0.9167, 0.3125, 0.9167, 0.3125, 0.875, 0.375, 0.9167, 0.375, 0.9583, 0.3125, 0.9583, 0.3125, 0.9167, 0.4375, 0.875, 0.4375, 0.9167, 0.375, 0.9167, 0.375, 0.875, 0.4375, 0.9167, 0.4375, 0.9583, 0.375, 0.9583, 0.375, 0.9167, 0.5, 0.875, 0.5, 0.9167, 0.4375, 0.9167, 0.4375, 0.875, 0.5, 0.9167, 0.5, 0.9583, 0.4375, 0.9583, 0.4375, 0.9167, 0.5625, 0.875, 0.5625, 0.9167, 0.5, 0.9167, 0.5, 0.875, 0.5625, 0.9167, 0.5625, 0.9583, 0.5, 0.9583, 0.5, 0.9167, 0.625, 0.875, 0.625, 0.9167, 0.5625, 0.9167, 0.5625, 0.875, 0.625, 0.9167, 0.625, 0.9583, 0.5625, 0.9583, 0.5625, 0.9167, 0.6875, 0.875, 0.6875, 0.9167, 0.625, 0.9167, 0.625, 0.875, 0.6875, 0.9167, 0.6875, 0.9583, 0.625, 0.9583, 0.625, 0.9167, 0.75, 0.875, 0.75, 0.9167, 0.6875, 0.9167, 0.6875, 0.875, 0.75, 0.9167, 0.75, 0.9583, 0.6875, 0.9583, 0.6875, 0.9167, 0.8125, 0.875, 0.8125, 0.9167, 0.75, 0.9167, 0.75, 0.875, 0.8125, 0.9167, 0.8125, 0.9583, 0.75, 0.9583, 0.75, 0.9167, 0.875, 0.875, 0.875, 0.9167, 0.8125, 0.9167, 0.8125, 0.875, 0.875, 0.9167, 0.875, 0.9583, 0.8125, 0.9583, 0.8125, 0.9167, 0.9375, 0.875, 0.9375, 0.9167, 0.875, 0.9167, 0.875, 0.875, 0.9375, 0.9167, 0.9375, 0.9583, 0.875, 0.9583, 0.875, 0.9167, 1.0, 0.875, 1.0, 0.9167, 0.9375, 0.9167, 0.9375, 0.875, 1.0, 0.9167, 1.0, 0.9583, 0.9375, 0.9583, 0.9375, 0.9167, 0.0625, 1.0, 0.125, 1.0, 0.125, 1.0, 0.0625, 1.0, 0.4375, 1.0, 0.5, 1.0, 0.5, 1.0, 0.4375, 1.0, 0.125, 1.0, 0.1875, 1.0, 0.1875, 1.0, 0.125, 1.0, 0.875, 1.0, 0.9375, 1.0, 0.9375, 1.0, 0.875, 1.0, 0.5625, 1.0, 0.625, 1.0, 0.625, 1.0, 0.5625, 1.0, 0.25, 1.0, 0.3125, 1.0, 0.3125, 1.0, 0.25, 1.0, 0.6875, 1.0, 0.75, 1.0, 0.75, 1.0, 0.6875, 1.0, 0.375, 1.0, 0.4375, 1.0, 0.4375, 1.0, 0.375, 1.0, 0.0625, 1.0, 0.125, 1.0, 0.125, 1.0, 0.0625, 1.0, 0.8125, 1.0, 0.875, 1.0, 0.875, 1.0, 0.8125, 1.0, 0.5, 1.0, 0.5625, 1.0, 0.5625, 1.0, 0.5, 1.0, 0.9375, 1.0, 1.0, 1.0, 1.0, 1.0, 0.9375, 1.0, 0.1875, 1.0, 0.25, 1.0, 0.25, 1.0, 0.1875, 1.0, 0.625, 1.0, 0.6875, 1.0, 0.6875, 1.0, 0.625, 1.0, 0.3125, 1.0, 0.375, 1.0, 0.375, 1.0, 0.3125, 1.0, 0.0, 1.0, 0.0625, 1.0, 0.0625, 1.0, 0.0, 1.0, 0.0625, 0.5417, 0.0625, 0.5625, 0.0, 0.5625, 0.0, 0.5417, 0.125, 0.5417, 0.125, 0.5625, 0.0625, 0.5625, 0.0625, 0.5417, 0.1875, 0.5417, 0.1875, 0.5625, 0.125, 0.5625, 0.125, 0.5417, 0.25, 0.5417, 0.25, 0.5625, 0.1875, 0.5625, 0.1875, 0.5417, 0.3125, 0.5417, 0.3125, 0.5625, 0.25, 0.5625, 0.25, 0.5417, 0.375, 0.5417, 0.375, 0.5625, 0.3125, 0.5625, 0.3125, 0.5417, 0.4375, 0.5417, 0.4375, 0.5625, 0.375, 0.5625, 0.375, 0.5417, 0.5, 0.5417, 0.5, 0.5625, 0.4375, 0.5625, 0.4375, 0.5417, 0.5625, 0.5417, 0.5625, 0.5625, 0.5, 0.5625, 0.5, 0.5417, 0.625, 0.5417, 0.625, 0.5625, 0.5625, 0.5625, 0.5625, 0.5417, 0.6875, 0.5417, 0.6875, 0.5625, 0.625, 0.5625, 0.625, 0.5417, 0.75, 0.5417, 0.75, 0.5625, 0.6875, 0.5625, 0.6875, 0.5417, 0.8125, 0.5417, 0.8125, 0.5625, 0.75, 0.5625, 0.75, 0.5417, 0.875, 0.5417, 0.875, 0.5625, 0.8125, 0.5625, 0.8125, 0.5417, 0.9375, 0.5417, 0.9375, 0.5625, 0.875, 0.5625, 0.875, 0.5417, 1.0, 0.5417, 1.0, 0.5625, 0.9375, 0.5625, 0.9375, 0.5417, 0.0625, 0.6667, 0.0625, 0.6875, 0.0, 0.6875, 0.0, 0.6667, 0.125, 0.6667, 0.125, 0.6875, 0.0625, 0.6875, 0.0625, 0.6667, 0.1875, 0.6667, 0.1875, 0.6875, 0.125, 0.6875, 0.125, 0.6667, 0.25, 0.6667, 0.25, 0.6875, 0.1875, 0.6875, 0.1875, 0.6667, 0.3125, 0.6667, 0.3125, 0.6875, 0.25, 0.6875, 0.25, 0.6667, 0.375, 0.6667, 0.375, 0.6875, 0.3125, 0.6875, 0.3125, 0.6667, 0.6875, 0.6667, 0.6875, 0.6875, 0.625, 0.6875, 0.625, 0.6667, 0.75, 0.6667, 0.75, 0.6875, 0.6875, 0.6875, 0.6875, 0.6667, 0.8125, 0.6667, 0.8125, 0.6875, 0.75, 0.6875, 0.75, 0.6667, 0.875, 0.6667, 0.875, 0.6875, 0.8125, 0.6875, 0.8125, 0.6667, 0.9375, 0.6667, 0.9375, 0.6875, 0.875, 0.6875, 0.875, 0.6667, 1.0, 0.6667, 1.0, 0.6875, 0.9375, 0.6875, 0.9375, 0.6667, 0.0625, 0.7917, 0.0625, 0.8125, 0.0, 0.8125, 0.0, 0.7917, 0.125, 0.7917, 0.125, 0.8125, 0.0625, 0.8125, 0.0625, 0.7917, 0.1875, 0.7917, 0.1875, 0.8125, 0.125, 0.8125, 0.125, 0.7917, 0.25, 0.7917, 0.25, 0.8125, 0.1875, 0.8125, 0.1875, 0.7917, 0.3125, 0.7917, 0.3125, 0.8125, 0.25, 0.8125, 0.25, 0.7917, 0.375, 0.7917, 0.375, 0.8125, 0.3125, 0.8125, 0.3125, 0.7917, 0.4375, 0.7917, 0.4375, 0.8125, 0.375, 0.8125, 0.375, 0.7917, 0.625, 0.7917, 0.625, 0.8125, 0.5625, 0.8125, 0.5625, 0.7917, 0.6875, 0.7917, 0.6875, 0.8125, 0.625, 0.8125, 0.625, 0.7917, 0.75, 0.7917, 0.75, 0.8125, 0.6875, 0.8125, 0.6875, 0.7917, 0.8125, 0.7917, 0.8125, 0.8125, 0.75, 0.8125, 0.75, 0.7917, 0.875, 0.7917, 0.875, 0.8125, 0.8125, 0.8125, 0.8125, 0.7917, 0.9375, 0.7917, 0.9375, 0.8125, 0.875, 0.8125, 0.875, 0.7917, 1.0, 0.7917, 1.0, 0.8125, 0.9375, 0.8125, 0.9375, 0.7917, 0.5, 1.0, 0.5625, 1.0, 0.5625, 1.0, 0.5, 1.0, 0.9375, 1.0, 1.0, 1.0, 1.0, 1.0, 0.9375, 1.0, 0.0, 1.0, 0.0625, 1.0, 0.0625, 1.0, 0.0, 1.0, 0.4375, 1.0, 0.5, 1.0, 0.5, 1.0, 0.4375, 1.0, 0.875, 1.0, 0.9375, 1.0, 0.9375, 1.0, 0.875, 1.0, 0.375, 1.0, 0.4375, 1.0, 0.4375, 1.0, 0.375, 1.0, 0.8125, 1.0, 0.875, 1.0, 0.875, 1.0, 0.8125, 1.0, 0.3125, 1.0, 0.375, 1.0, 0.375, 1.0, 0.3125, 1.0, 0.75, 1.0, 0.8125, 1.0, 0.8125, 1.0, 0.75, 1.0, 0.25, 1.0, 0.3125, 1.0, 0.3125, 1.0, 0.25, 1.0, 0.6875, 1.0, 0.75, 1.0, 0.75, 1.0, 0.6875, 1.0, 0.1875, 1.0, 0.25, 1.0, 0.25, 1.0, 0.1875, 1.0, 0.625, 1.0, 0.6875, 1.0, 0.6875, 1.0, 0.625, 1.0, 0.125, 1.0, 0.1875, 1.0, 0.1875, 1.0, 0.125, 1.0, 0.5625, 1.0, 0.625, 1.0, 0.625, 1.0, 0.5625, 1.0, 0.9375, 1.0, 0.0, 1.0, 0.0625, 1.0, 0.125, 1.0, 0.1875, 1.0, 0.25, 1.0, 0.3125, 1.0, 0.375, 1.0, 0.4375, 1.0, 0.5, 1.0, 0.5625, 1.0, 0.625, 1.0, 0.6875, 1.0, 0.75, 1.0, 0.8125, 1.0, 0.875, 1.0, 0.5625, 0.7917, 0.5625, 0.8125, 0.5, 0.8125, 0.5312, 0.8021, 0.4375, 0.8125, 0.4375, 0.7917, 0.5312, 0.8021, 0.5, 0.8125, 0.7961, 0.3729, 0.75, 0.3823, 0.75, 0.49, 0.8418, 0.4717, 0.8378, 0.3442, 0.7961, 0.3729, 0.8418, 0.4717, 0.9197, 0.4197, 0.8678, 0.2971, 0.8378, 0.3442, 0.9197, 0.4197, 0.9717, 0.3418, 0.8782, 0.2401, 0.8678, 0.2971, 0.9717, 0.3418, 0.99, 0.25, 0.8707, 0.2083, 0.8782, 0.2401, 0.99, 0.25, 0.9717, 0.1582, 0.8416, 0.1659, 0.8707, 0.2083, 0.9717, 0.1582, 0.9197, 0.08029, 0.7967, 0.1328, 0.8416, 0.1659, 0.9197, 0.08029, 0.8418, 0.02827, 0.75, 0.1228, 0.7967, 0.1328, 0.8418, 0.02827, 0.75, 0.01, 0.7033, 0.1328, 0.75, 0.1228, 0.75, 0.01, 0.6582, 0.02827, 0.6584, 0.1659, 0.7033, 0.1328, 0.6582, 0.02827, 0.5803, 0.08029, 0.6293, 0.2083, 0.6584, 0.1659, 0.5803, 0.08029, 0.5283, 0.1582, 0.6218, 0.2401, 0.6293, 0.2083, 0.5283, 0.1582, 0.51, 0.25, 0.6322, 0.2971, 0.6218, 0.2401, 0.51, 0.25, 0.5283, 0.3418, 0.6622, 0.3442, 0.6322, 0.2971, 0.5283, 0.3418, 0.5803, 0.4197, 0.7039, 0.3729, 0.6622, 0.3442, 0.5803, 0.4197, 0.6582, 0.4717, 0.75, 0.3823, 0.7039, 0.3729, 0.6582, 0.4717, 0.75, 0.49])
me_cylinder.materials.append(mat_material_001)
me_cylinder.update()
arm_armature_001 = bpy.data.armatures.new('Armature.001')  # bones are not reproduced

# ---- objects
ob_armature = bpy.data.objects.new('Armature', arm_armature_001)
ob_itsgng_hat = bpy.data.objects.new('ItsGNG Hat', me_cylinder)

# ---- transforms, parenting, visibility, modifiers, constraints
ob_armature.location = (0.0, 0.0, 0.0)
ob_armature.show_in_front = True
ob_armature.lineart.crease_threshold = 0.0
ob_itsgng_hat.parent = ob_armature
ob_itsgng_hat.location = (0.006448, 0.003917, 1.102)
ob_itsgng_hat.scale = (0.2517, 0.2433, 0.3166)
_vg = ob_itsgng_hat.vertex_groups.new(name='LowerSpine')
_vg = ob_itsgng_hat.vertex_groups.new(name='Spine')
_vg = ob_itsgng_hat.vertex_groups.new(name='UpperSpine')
_vg = ob_itsgng_hat.vertex_groups.new(name='Neck')
for _i, _w in zip([60, 63, 66, 89, 90, 91, 92, 93, 94, 95, 96, 119, 120, 122, 217, 218, 219, 220, 221, 233, 234, 281, 282, 283], [0.0, 0.0, 0.0, 7.601e-05, 0.0, 0.0, 0.0, 0.0, 0.0, 0.0, 0.0, 0.0, 0.0, 0.0, 0.00441, 0.0, 0.0, 0.0, 0.0, 0.0, 0.0, 0.02097, 0.0192, 0.0]): _vg.add([_i], _w, 'REPLACE')
_vg = ob_itsgng_hat.vertex_groups.new(name='Head')
for _i, _w in zip([0, 1, 2, 3, 4, 5, 6, 7, 8, 9, 10, 11, 12, 13, 14, 15, 16, 17, 18, 19, 20, 21, 22, 23, 24, 25, 26, 27, 28, 29, 30, 31, 32, 33, 34, 35, 36, 37, 38, 39, 40, 41, 42, 43, 44, 45, 46, 47, 48, 49, 50, 51, 52, 53, 54, 55, 56, 57, 58, 59, 60, 61, 62, 63, 64, 65, 66, 67, 68, 69, 70, 71, 72, 73, 74, 75, 76, 77, 78, 79, 80, 81, 82, 83, 84, 85, 86, 87, 88, 89, 90, 91, 92, 93, 94, 95, 96, 97, 98, 99, 100, 101, 102, 103, 104, 105, 106, 107, 108, 109, 110, 111, 112, 113, 114, 115, 116, 117, 118, 119, 120, 121, 122, 123, 124, 125, 126, 127, 128, 129, 130, 131, 132, 133, 134, 135, 136, 137, 138, 139, 140, 141, 142, 143, 144, 145, 146, 147, 148, 149, 150, 151, 152, 153, 154, 155, 156, 157, 158, 159, 160, 161, 162, 163, 164, 165, 166, 167, 168, 169, 170, 171, 172, 173, 174, 175, 176, 177, 178, 179, 180, 181, 182, 183, 184, 185, 186, 187, 188, 189, 190, 191, 192, 193, 194, 195, 196, 197, 198, 199, 200, 201, 202, 203, 204, 205, 206, 207, 208, 209, 210, 211, 212, 213, 214, 215, 216, 217, 218, 219, 220, 221, 222, 223, 224, 225, 226, 227, 228, 229, 230, 231, 232, 233, 234, 235, 236, 237, 238, 239, 240, 241, 242, 243, 244, 245, 246, 247, 248, 249, 250, 251, 252, 253, 254, 255, 256, 257, 258, 259, 260, 261, 262, 263, 264, 265, 266, 267, 268, 269, 270, 271, 272, 273, 274, 275, 276, 277, 278, 279, 280, 281, 282, 283, 284, 285, 286, 287], [1.0, 0.9995, 0.998, 0.9996, 0.9982, 0.9996, 0.9979, 0.9996, 0.997, 0.9996, 0.9962, 0.9995, 0.9944, 0.9994, 0.9914, 0.9993, 0.9883, 0.9991, 0.9853, 0.9989, 0.9841, 0.9987, 1.0, 0.9986, 1.0, 0.9988, 1.0, 0.999, 1.0, 0.9992, 1.0, 0.9994, 1.0, 0.9994, 0.9997, 0.9998, 0.9996, 0.9993, 0.9998, 0.9997, 0.9995, 0.9998, 0.9997, 0.9994, 0.9998, 0.9996, 0.9991, 0.9997, 0.9994, 0.998, 0.9995, 0.999, 0.9958, 0.9992, 0.9986, 0.9986, 0.9978, 1.0, 0.9973, 1.0, 1.0, 0.9974, 1.0, 1.0, 0.9979, 1.0, 1.0, 0.9986, 0.9953, 1.0, 0.9991, 0.9976, 1.0, 0.9994, 0.9988, 1.0, 1.0, 1.0, 0.9994, 0.9991, 0.9993, 0.9989, 0.9989, 0.9983, 0.9977, 0.9972, 0.9934, 0.9945, 0.9884, 0.975, 1.0, 1.0, 1.0, 1.0, 1.0, 1.0, 1.0, 1.0, 1.0, 1.0, 1.0, 1.0, 1.0, 1.0, 1.0, 1.0, 0.9993, 0.9996, 0.9994, 0.9997, 0.9995, 0.9997, 0.9995, 0.9995, 0.9993, 0.9992, 0.9985, 0.9986, 0.997, 1.0, 1.0, 1.0, 1.0, 1.0, 1.0, 1.0, 1.0, 1.0, 1.0, 0.9986, 1.0, 0.9994, 0.9996, 0.9997, 0.9997, 0.9998, 0.9998, 0.9998, 0.9997, 0.9997, 0.9997, 0.9996, 0.9995, 0.9994, 0.9992, 0.9989, 0.9983, 0.998, 0.9964, 0.9918, 0.9951, 1.0, 0.9955, 1.0, 0.9967, 1.0, 0.9979, 0.9963, 0.9987, 0.998, 0.9993, 0.9989, 0.9997, 0.9996, 0.9997, 0.9998, 0.9997, 0.9998, 0.9997, 0.9998, 0.9997, 0.9998, 0.9996, 0.9997, 0.9995, 0.9995, 0.9993, 0.9993, 0.999, 0.9989, 0.9987, 0.9983, 0.9984, 0.998, 0.9983, 0.998, 0.9985, 0.9984, 0.9989, 0.9988, 0.9992, 0.9992, 0.9994, 0.9995, 0.9993, 0.9992, 0.9993, 0.9993, 0.9993, 0.9993, 0.9992, 0.9992, 0.9991, 0.9991, 0.9991, 0.9991, 0.9991, 0.9991, 0.9991, 0.9992, 1.0, 0.9993, 0.9991, 0.9986, 0.9975, 0.9947, 0.985, 0.9728, 1.0, 1.0, 1.0, 1.0, 1.0, 1.0, 1.0, 1.0, 0.9991, 0.9995, 0.9996, 0.9996, 0.9994, 0.999, 0.9983, 1.0, 1.0, 1.0, 1.0, 1.0, 1.0, 0.9995, 0.9997, 0.9998, 0.9998, 0.9997, 0.9995, 0.9993, 0.9987, 0.9972, 0.9945, 0.992, 0.9929, 0.9952, 0.9971, 0.9984, 0.9991, 0.9992, 0.9992, 0.9992, 0.9992, 0.9992, 0.9992, 0.9992, 0.9992, 0.9991, 0.9991, 0.9991, 0.9991, 0.9991, 0.9991, 0.9992, 0.9992, 0.9963, 1.0, 1.0, 0.9988, 0.9986, 0.9979, 0.9968, 0.9944, 0.9893, 0.9805, 0.979, 0.9808, 1.0, 1.0, 1.0, 1.0, 1.0]): _vg.add([_i], _w, 'REPLACE')
_vg = ob_itsgng_hat.vertex_groups.new(name='Shoulder.L')
_vg = ob_itsgng_hat.vertex_groups.new(name='UpperArm.L')
_vg = ob_itsgng_hat.vertex_groups.new(name='LowerArm.L')
_vg = ob_itsgng_hat.vertex_groups.new(name='Hand.L')
_vg = ob_itsgng_hat.vertex_groups.new(name='Shoulder.R')
_vg = ob_itsgng_hat.vertex_groups.new(name='UpperArm.R')
_vg = ob_itsgng_hat.vertex_groups.new(name='LowerArm.R')
_vg = ob_itsgng_hat.vertex_groups.new(name='Hand.R')
_vg = ob_itsgng_hat.vertex_groups.new(name='UpperLeg.L')
_vg = ob_itsgng_hat.vertex_groups.new(name='LowerLeg.L')
_vg = ob_itsgng_hat.vertex_groups.new(name='Foot.L')
_vg = ob_itsgng_hat.vertex_groups.new(name='UpperLeg.R')
_vg = ob_itsgng_hat.vertex_groups.new(name='LowerLeg.R')
_vg = ob_itsgng_hat.vertex_groups.new(name='Foot.R')
_m = ob_itsgng_hat.modifiers.new('Solidify', 'SOLIDIFY')
_m.thickness = 0.1
_m = ob_itsgng_hat.modifiers.new('Armature', 'ARMATURE')
_m.object = ob_armature

# ---- collection membership
scene.collection.objects.link(ob_armature)
scene.collection.objects.link(ob_itsgng_hat)

# ---- scene / render settings (as saved in the file)
scene.frame_start = 1; scene.frame_end = 24; scene.frame_set(3)
scene.render.engine = 'BLENDER_EEVEE_NEXT'
scene.render.resolution_x = 1024
scene.render.resolution_y = 1024
scene.render.resolution_percentage = 50
scene.render.fps = 25
scene.render.dither_intensity = 0.0
scene.cycles.use_denoising = False
scene.cycles.samples = 128
scene.cycles.sampling_pattern = 'TABULATED_SOBOL'
scene.cycles.use_adaptive_sampling = False
scene.cycles.use_light_tree = False
scene.cycles.blur_glossy = 0.0
scene.cycles.sample_clamp_indirect = 0.0
scene.view_settings.view_transform = 'Standard'
bpy.context.view_layer.update()

# ---- added for rendering (the .blend has no active camera and no usable light): camera, sun
cam_auto = bpy.data.cameras.new('AutoCamera')
cam_auto.lens = 50.0
cam_auto.sensor_width = 36.0
cam_auto.clip_end = 1000.0
ob_auto_camera = bpy.data.objects.new('AutoCamera', cam_auto)
scene.collection.objects.link(ob_auto_camera)
ob_auto_camera.location = (0.940628, -1.11945, 1.83683)
ob_auto_camera.rotation_euler = (1.09748, -7.21219e-08, 0.694738)
scene.camera = ob_auto_camera
light_auto_sun = bpy.data.lights.new('AutoSun', 'SUN')
light_auto_sun.energy = 3.0
light_auto_sun.angle = 0.0523599
ob_auto_sun = bpy.data.objects.new('AutoSun', light_auto_sun)
scene.collection.objects.link(ob_auto_sun)
ob_auto_sun.rotation_euler = (0.872665, 0.174533, 0.523599)
bpy.context.view_layer.update()
